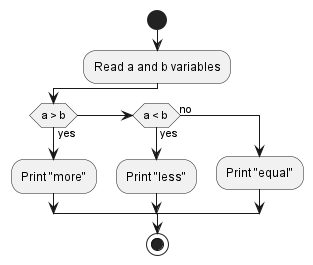

The diagram above was rendered by PlantUML. Its source (embedded in the PNG):
@startuml
start
:Read a and b variables;
if (a > b) then (yes)
    :Print "more";
elseif (a < b) then (yes)
    :Print "less";
else (no)
    :Print "equal";
endif
stop
@enduml